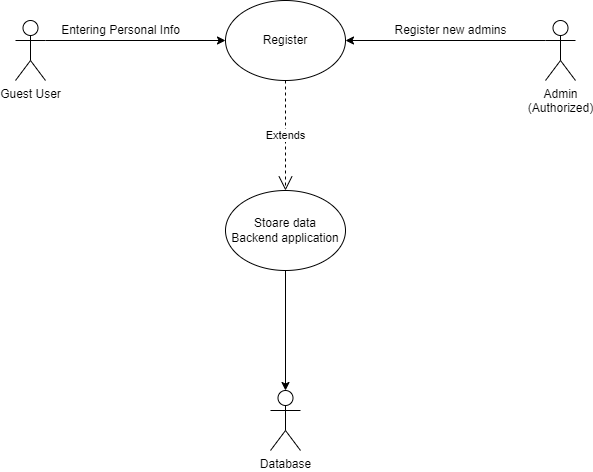

The diagram above was exported from draw.io. Its source (the exported page's mxGraphModel, read from the mxfile embedded in the PNG):
<mxGraphModel dx="1278" dy="641" grid="1" gridSize="10" guides="1" tooltips="1" connect="1" arrows="1" fold="1" page="1" pageScale="1" pageWidth="850" pageHeight="1100" math="0" shadow="0">
  <root>
    <mxCell id="0" />
    <mxCell id="1" parent="0" />
    <mxCell id="rHKyZbxS5ZokTvge0clC-6" style="edgeStyle=none;rounded=0;orthogonalLoop=1;jettySize=auto;html=1;exitX=1;exitY=0.3333333333333333;exitDx=0;exitDy=0;exitPerimeter=0;entryX=0;entryY=0.5;entryDx=0;entryDy=0;" parent="1" source="rHKyZbxS5ZokTvge0clC-1" target="rHKyZbxS5ZokTvge0clC-3" edge="1">
      <mxGeometry relative="1" as="geometry" />
    </mxCell>
    <mxCell id="rHKyZbxS5ZokTvge0clC-1" value="Guest User" style="shape=umlActor;verticalLabelPosition=bottom;verticalAlign=top;html=1;outlineConnect=0;" parent="1" vertex="1">
      <mxGeometry x="80" y="40" width="30" height="60" as="geometry" />
    </mxCell>
    <mxCell id="rHKyZbxS5ZokTvge0clC-2" value="Admin&lt;br&gt;(Authorized)" style="shape=umlActor;verticalLabelPosition=bottom;verticalAlign=top;html=1;outlineConnect=0;" parent="1" vertex="1">
      <mxGeometry x="610" y="40" width="30" height="60" as="geometry" />
    </mxCell>
    <mxCell id="rHKyZbxS5ZokTvge0clC-3" value="Register" style="ellipse;whiteSpace=wrap;html=1;" parent="1" vertex="1">
      <mxGeometry x="290" y="20" width="120" height="80" as="geometry" />
    </mxCell>
    <mxCell id="rHKyZbxS5ZokTvge0clC-10" style="edgeStyle=none;rounded=0;orthogonalLoop=1;jettySize=auto;html=1;exitX=0.5;exitY=1;exitDx=0;exitDy=0;entryX=0.5;entryY=0;entryDx=0;entryDy=0;entryPerimeter=0;" parent="1" source="rHKyZbxS5ZokTvge0clC-4" target="rHKyZbxS5ZokTvge0clC-5" edge="1">
      <mxGeometry relative="1" as="geometry" />
    </mxCell>
    <mxCell id="rHKyZbxS5ZokTvge0clC-4" value="Stoare data&lt;br&gt;Backend application" style="ellipse;whiteSpace=wrap;html=1;" parent="1" vertex="1">
      <mxGeometry x="290" y="210" width="120" height="80" as="geometry" />
    </mxCell>
    <mxCell id="rHKyZbxS5ZokTvge0clC-5" value="Database" style="shape=umlActor;verticalLabelPosition=bottom;verticalAlign=top;html=1;outlineConnect=0;" parent="1" vertex="1">
      <mxGeometry x="335" y="410" width="30" height="60" as="geometry" />
    </mxCell>
    <mxCell id="rHKyZbxS5ZokTvge0clC-8" style="edgeStyle=none;rounded=0;orthogonalLoop=1;jettySize=auto;html=1;exitX=0;exitY=0.3333333333333333;exitDx=0;exitDy=0;exitPerimeter=0;entryX=1;entryY=0.5;entryDx=0;entryDy=0;" parent="1" source="rHKyZbxS5ZokTvge0clC-2" target="rHKyZbxS5ZokTvge0clC-3" edge="1">
      <mxGeometry relative="1" as="geometry">
        <mxPoint x="480" y="190" as="sourcePoint" />
        <mxPoint x="660" y="210" as="targetPoint" />
      </mxGeometry>
    </mxCell>
    <mxCell id="rHKyZbxS5ZokTvge0clC-11" value="Register new admins" style="text;html=1;align=center;verticalAlign=middle;resizable=0;points=[];autosize=1;strokeColor=none;fillColor=none;rotation=0;" parent="1" vertex="1">
      <mxGeometry x="450" y="40" width="130" height="20" as="geometry" />
    </mxCell>
    <mxCell id="MMHZJ1DIYKZSvK7JJsu6-1" value="Extends" style="endArrow=open;endSize=12;dashed=1;html=1;rounded=0;exitX=0.5;exitY=1;exitDx=0;exitDy=0;entryX=0.5;entryY=0;entryDx=0;entryDy=0;" edge="1" parent="1" source="rHKyZbxS5ZokTvge0clC-3" target="rHKyZbxS5ZokTvge0clC-4">
      <mxGeometry width="160" relative="1" as="geometry">
        <mxPoint x="100" y="200" as="sourcePoint" />
        <mxPoint x="260" y="200" as="targetPoint" />
      </mxGeometry>
    </mxCell>
    <mxCell id="MMHZJ1DIYKZSvK7JJsu6-2" value="Entering Personal Info" style="text;html=1;align=center;verticalAlign=middle;resizable=0;points=[];autosize=1;strokeColor=none;fillColor=none;" vertex="1" parent="1">
      <mxGeometry x="120" y="40" width="130" height="20" as="geometry" />
    </mxCell>
  </root>
</mxGraphModel>